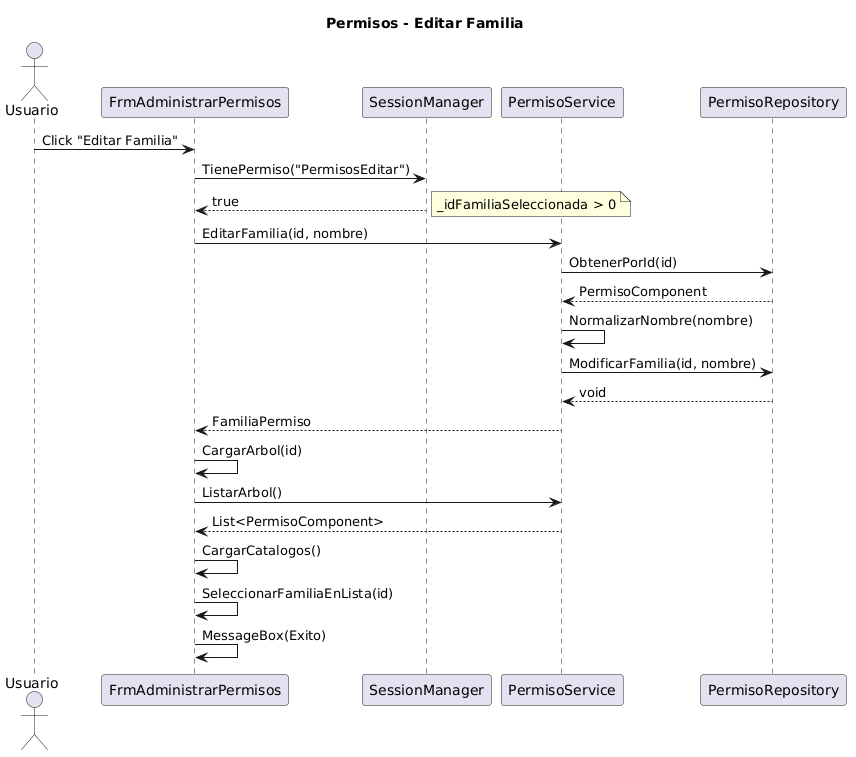

The diagram above was rendered by PlantUML. Its source (embedded in the PNG):
@startuml
title Permisos - Editar Familia

actor Usuario as U
participant FrmAdministrarPermisos as FAP
participant SessionManager as SM
participant PermisoService as PS
participant PermisoRepository as PR

U -> FAP : Click "Editar Familia"
FAP -> SM : TienePermiso("PermisosEditar")
SM --> FAP : true
note right: _idFamiliaSeleccionada > 0
FAP -> PS : EditarFamilia(id, nombre)
PS -> PR : ObtenerPorId(id)
PR --> PS : PermisoComponent
PS -> PS : NormalizarNombre(nombre)
PS -> PR : ModificarFamilia(id, nombre)
PR --> PS : void
PS --> FAP : FamiliaPermiso
FAP -> FAP : CargarArbol(id)
FAP -> PS : ListarArbol()
PS --> FAP : List<PermisoComponent>
FAP -> FAP : CargarCatalogos()
FAP -> FAP : SeleccionarFamiliaEnLista(id)
FAP -> FAP : MessageBox(Exito)
@enduml